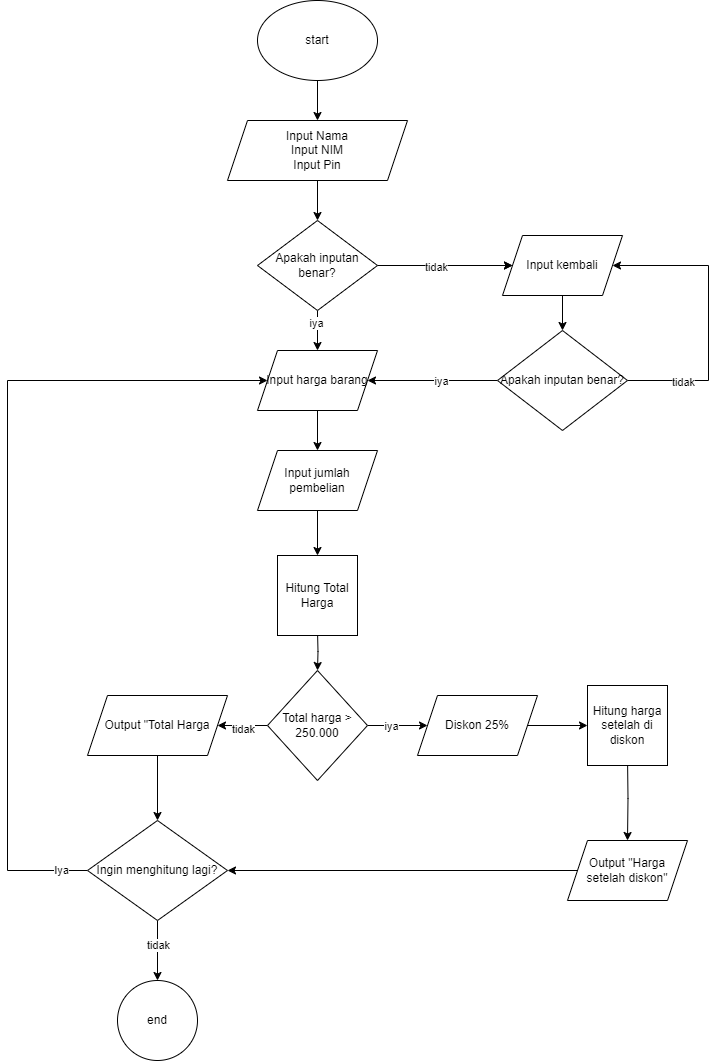

The diagram above was exported from draw.io. Its source (the exported page's mxGraphModel, read from the mxfile embedded in the PNG):
<mxGraphModel dx="1050" dy="522" grid="1" gridSize="10" guides="1" tooltips="1" connect="1" arrows="1" fold="1" page="1" pageScale="1" pageWidth="827" pageHeight="1169" math="0" shadow="0">
  <root>
    <mxCell id="0" />
    <mxCell id="1" parent="0" />
    <mxCell id="p_DSAOay5kacbnOaTlj5-4" value="" style="edgeStyle=orthogonalEdgeStyle;rounded=0;orthogonalLoop=1;jettySize=auto;html=1;" parent="1" source="F3ARecyeDkcHaKXiOTKO-1" target="F3ARecyeDkcHaKXiOTKO-3" edge="1">
      <mxGeometry relative="1" as="geometry" />
    </mxCell>
    <mxCell id="F3ARecyeDkcHaKXiOTKO-1" value="start" style="ellipse;whiteSpace=wrap;html=1;" parent="1" vertex="1">
      <mxGeometry x="280" y="30" width="120" height="80" as="geometry" />
    </mxCell>
    <mxCell id="p_DSAOay5kacbnOaTlj5-7" value="" style="edgeStyle=orthogonalEdgeStyle;rounded=0;orthogonalLoop=1;jettySize=auto;html=1;" parent="1" source="F3ARecyeDkcHaKXiOTKO-3" target="p_DSAOay5kacbnOaTlj5-6" edge="1">
      <mxGeometry relative="1" as="geometry" />
    </mxCell>
    <mxCell id="F3ARecyeDkcHaKXiOTKO-3" value="Input Nama&lt;div&gt;Input NIM&lt;/div&gt;&lt;div&gt;Input Pin&lt;/div&gt;" style="shape=parallelogram;perimeter=parallelogramPerimeter;whiteSpace=wrap;html=1;fixedSize=1;" parent="1" vertex="1">
      <mxGeometry x="250" y="150" width="180" height="60" as="geometry" />
    </mxCell>
    <mxCell id="p_DSAOay5kacbnOaTlj5-23" value="" style="edgeStyle=orthogonalEdgeStyle;rounded=0;orthogonalLoop=1;jettySize=auto;html=1;" parent="1" source="p_DSAOay5kacbnOaTlj5-6" target="p_DSAOay5kacbnOaTlj5-22" edge="1">
      <mxGeometry relative="1" as="geometry" />
    </mxCell>
    <mxCell id="p_DSAOay5kacbnOaTlj5-29" value="" style="edgeStyle=orthogonalEdgeStyle;rounded=0;orthogonalLoop=1;jettySize=auto;html=1;" parent="1" source="p_DSAOay5kacbnOaTlj5-6" target="p_DSAOay5kacbnOaTlj5-22" edge="1">
      <mxGeometry relative="1" as="geometry" />
    </mxCell>
    <mxCell id="p_DSAOay5kacbnOaTlj5-30" value="tidak" style="edgeLabel;html=1;align=center;verticalAlign=middle;resizable=0;points=[];" parent="p_DSAOay5kacbnOaTlj5-29" connectable="0" vertex="1">
      <mxGeometry x="-0.144" y="-1" relative="1" as="geometry">
        <mxPoint as="offset" />
      </mxGeometry>
    </mxCell>
    <mxCell id="p_DSAOay5kacbnOaTlj5-35" value="" style="edgeStyle=orthogonalEdgeStyle;rounded=0;orthogonalLoop=1;jettySize=auto;html=1;" parent="1" source="p_DSAOay5kacbnOaTlj5-6" target="p_DSAOay5kacbnOaTlj5-26" edge="1">
      <mxGeometry relative="1" as="geometry" />
    </mxCell>
    <mxCell id="p_DSAOay5kacbnOaTlj5-36" value="iya" style="edgeLabel;html=1;align=center;verticalAlign=middle;resizable=0;points=[];" parent="p_DSAOay5kacbnOaTlj5-35" connectable="0" vertex="1">
      <mxGeometry x="-0.39" y="-2" relative="1" as="geometry">
        <mxPoint as="offset" />
      </mxGeometry>
    </mxCell>
    <mxCell id="p_DSAOay5kacbnOaTlj5-6" value="Apakah inputan benar?" style="rhombus;whiteSpace=wrap;html=1;" parent="1" vertex="1">
      <mxGeometry x="280" y="250" width="120" height="90" as="geometry" />
    </mxCell>
    <mxCell id="p_DSAOay5kacbnOaTlj5-27" value="" style="edgeStyle=orthogonalEdgeStyle;rounded=0;orthogonalLoop=1;jettySize=auto;html=1;" parent="1" source="p_DSAOay5kacbnOaTlj5-19" target="p_DSAOay5kacbnOaTlj5-26" edge="1">
      <mxGeometry relative="1" as="geometry" />
    </mxCell>
    <mxCell id="p_DSAOay5kacbnOaTlj5-32" value="iya" style="edgeLabel;html=1;align=center;verticalAlign=middle;resizable=0;points=[];" parent="p_DSAOay5kacbnOaTlj5-27" connectable="0" vertex="1">
      <mxGeometry x="-0.12" relative="1" as="geometry">
        <mxPoint as="offset" />
      </mxGeometry>
    </mxCell>
    <mxCell id="p_DSAOay5kacbnOaTlj5-71" style="edgeStyle=orthogonalEdgeStyle;rounded=0;orthogonalLoop=1;jettySize=auto;html=1;entryX=1;entryY=0.5;entryDx=0;entryDy=0;" parent="1" source="p_DSAOay5kacbnOaTlj5-19" target="p_DSAOay5kacbnOaTlj5-22" edge="1">
      <mxGeometry relative="1" as="geometry">
        <mxPoint x="730" y="290" as="targetPoint" />
        <Array as="points">
          <mxPoint x="731" y="410" />
          <mxPoint x="731" y="295" />
        </Array>
      </mxGeometry>
    </mxCell>
    <mxCell id="p_DSAOay5kacbnOaTlj5-72" value="tidak" style="edgeLabel;html=1;align=center;verticalAlign=middle;resizable=0;points=[];" parent="p_DSAOay5kacbnOaTlj5-71" connectable="0" vertex="1">
      <mxGeometry x="-0.6205" y="-1" relative="1" as="geometry">
        <mxPoint as="offset" />
      </mxGeometry>
    </mxCell>
    <mxCell id="p_DSAOay5kacbnOaTlj5-19" value="Apakah inputan benar?" style="rhombus;whiteSpace=wrap;html=1;" parent="1" vertex="1">
      <mxGeometry x="520" y="360" width="130" height="100" as="geometry" />
    </mxCell>
    <mxCell id="p_DSAOay5kacbnOaTlj5-70" value="" style="edgeStyle=orthogonalEdgeStyle;rounded=0;orthogonalLoop=1;jettySize=auto;html=1;" parent="1" source="p_DSAOay5kacbnOaTlj5-22" target="p_DSAOay5kacbnOaTlj5-19" edge="1">
      <mxGeometry relative="1" as="geometry" />
    </mxCell>
    <mxCell id="p_DSAOay5kacbnOaTlj5-22" value="Input kembali" style="shape=parallelogram;perimeter=parallelogramPerimeter;whiteSpace=wrap;html=1;fixedSize=1;" parent="1" vertex="1">
      <mxGeometry x="525" y="265" width="120" height="60" as="geometry" />
    </mxCell>
    <mxCell id="p_DSAOay5kacbnOaTlj5-45" value="" style="edgeStyle=orthogonalEdgeStyle;rounded=0;orthogonalLoop=1;jettySize=auto;html=1;" parent="1" source="p_DSAOay5kacbnOaTlj5-26" target="p_DSAOay5kacbnOaTlj5-38" edge="1">
      <mxGeometry relative="1" as="geometry" />
    </mxCell>
    <mxCell id="p_DSAOay5kacbnOaTlj5-26" value="Input harga barang" style="shape=parallelogram;perimeter=parallelogramPerimeter;whiteSpace=wrap;html=1;fixedSize=1;" parent="1" vertex="1">
      <mxGeometry x="280" y="380" width="120" height="60" as="geometry" />
    </mxCell>
    <mxCell id="JngeGyI2JCP2EGz9z4nu-6" style="edgeStyle=orthogonalEdgeStyle;rounded=0;orthogonalLoop=1;jettySize=auto;html=1;exitX=0.5;exitY=1;exitDx=0;exitDy=0;entryX=0.5;entryY=0;entryDx=0;entryDy=0;" edge="1" parent="1" source="p_DSAOay5kacbnOaTlj5-38" target="p_DSAOay5kacbnOaTlj5-83">
      <mxGeometry relative="1" as="geometry" />
    </mxCell>
    <mxCell id="p_DSAOay5kacbnOaTlj5-38" value="Input jumlah pembelian" style="shape=parallelogram;perimeter=parallelogramPerimeter;whiteSpace=wrap;html=1;fixedSize=1;" parent="1" vertex="1">
      <mxGeometry x="280" y="480" width="120" height="60" as="geometry" />
    </mxCell>
    <mxCell id="p_DSAOay5kacbnOaTlj5-47" value="" style="edgeStyle=orthogonalEdgeStyle;rounded=0;orthogonalLoop=1;jettySize=auto;html=1;" parent="1" target="p_DSAOay5kacbnOaTlj5-44" edge="1">
      <mxGeometry relative="1" as="geometry">
        <mxPoint x="340" y="660" as="sourcePoint" />
      </mxGeometry>
    </mxCell>
    <mxCell id="p_DSAOay5kacbnOaTlj5-49" value="" style="edgeStyle=orthogonalEdgeStyle;rounded=0;orthogonalLoop=1;jettySize=auto;html=1;" parent="1" source="p_DSAOay5kacbnOaTlj5-44" target="p_DSAOay5kacbnOaTlj5-48" edge="1">
      <mxGeometry relative="1" as="geometry" />
    </mxCell>
    <mxCell id="p_DSAOay5kacbnOaTlj5-67" value="iya" style="edgeLabel;html=1;align=center;verticalAlign=middle;resizable=0;points=[];" parent="p_DSAOay5kacbnOaTlj5-49" connectable="0" vertex="1">
      <mxGeometry x="-0.2267" relative="1" as="geometry">
        <mxPoint as="offset" />
      </mxGeometry>
    </mxCell>
    <mxCell id="JngeGyI2JCP2EGz9z4nu-1" value="" style="edgeStyle=orthogonalEdgeStyle;rounded=0;orthogonalLoop=1;jettySize=auto;html=1;" edge="1" parent="1" source="p_DSAOay5kacbnOaTlj5-44" target="p_DSAOay5kacbnOaTlj5-53">
      <mxGeometry relative="1" as="geometry" />
    </mxCell>
    <mxCell id="JngeGyI2JCP2EGz9z4nu-5" value="tidak" style="edgeLabel;html=1;align=center;verticalAlign=middle;resizable=0;points=[];" vertex="1" connectable="0" parent="JngeGyI2JCP2EGz9z4nu-1">
      <mxGeometry y="3" relative="1" as="geometry">
        <mxPoint as="offset" />
      </mxGeometry>
    </mxCell>
    <mxCell id="p_DSAOay5kacbnOaTlj5-44" value="Total harga &amp;gt; 250.000" style="rhombus;whiteSpace=wrap;html=1;" parent="1" vertex="1">
      <mxGeometry x="290" y="700" width="100" height="110" as="geometry" />
    </mxCell>
    <mxCell id="p_DSAOay5kacbnOaTlj5-56" value="" style="edgeStyle=orthogonalEdgeStyle;rounded=0;orthogonalLoop=1;jettySize=auto;html=1;entryX=0;entryY=0.5;entryDx=0;entryDy=0;" parent="1" source="p_DSAOay5kacbnOaTlj5-48" target="p_DSAOay5kacbnOaTlj5-82" edge="1">
      <mxGeometry relative="1" as="geometry">
        <mxPoint x="590" y="754.9999999999998" as="targetPoint" />
      </mxGeometry>
    </mxCell>
    <mxCell id="p_DSAOay5kacbnOaTlj5-48" value="Diskon 25%" style="shape=parallelogram;perimeter=parallelogramPerimeter;whiteSpace=wrap;html=1;fixedSize=1;" parent="1" vertex="1">
      <mxGeometry x="440" y="725" width="120" height="60" as="geometry" />
    </mxCell>
    <mxCell id="p_DSAOay5kacbnOaTlj5-52" value="" style="edgeStyle=orthogonalEdgeStyle;rounded=0;orthogonalLoop=1;jettySize=auto;html=1;" parent="1" target="p_DSAOay5kacbnOaTlj5-51" edge="1">
      <mxGeometry relative="1" as="geometry">
        <mxPoint x="650" y="785" as="sourcePoint" />
      </mxGeometry>
    </mxCell>
    <mxCell id="JngeGyI2JCP2EGz9z4nu-3" style="edgeStyle=orthogonalEdgeStyle;rounded=0;orthogonalLoop=1;jettySize=auto;html=1;exitX=0;exitY=0.5;exitDx=0;exitDy=0;" edge="1" parent="1" source="p_DSAOay5kacbnOaTlj5-51" target="p_DSAOay5kacbnOaTlj5-60">
      <mxGeometry relative="1" as="geometry" />
    </mxCell>
    <mxCell id="p_DSAOay5kacbnOaTlj5-51" value="Output &quot;Harga setelah diskon&quot;" style="shape=parallelogram;perimeter=parallelogramPerimeter;whiteSpace=wrap;html=1;fixedSize=1;" parent="1" vertex="1">
      <mxGeometry x="590" y="870" width="120" height="60" as="geometry" />
    </mxCell>
    <mxCell id="JngeGyI2JCP2EGz9z4nu-2" value="" style="edgeStyle=orthogonalEdgeStyle;rounded=0;orthogonalLoop=1;jettySize=auto;html=1;" edge="1" parent="1" source="p_DSAOay5kacbnOaTlj5-53" target="p_DSAOay5kacbnOaTlj5-60">
      <mxGeometry relative="1" as="geometry" />
    </mxCell>
    <mxCell id="p_DSAOay5kacbnOaTlj5-53" value="Output &quot;Total Harga" style="shape=parallelogram;perimeter=parallelogramPerimeter;whiteSpace=wrap;html=1;fixedSize=1;" parent="1" vertex="1">
      <mxGeometry x="110" y="725" width="140" height="60" as="geometry" />
    </mxCell>
    <mxCell id="p_DSAOay5kacbnOaTlj5-63" value="" style="edgeStyle=orthogonalEdgeStyle;rounded=0;orthogonalLoop=1;jettySize=auto;html=1;" parent="1" source="p_DSAOay5kacbnOaTlj5-60" target="p_DSAOay5kacbnOaTlj5-62" edge="1">
      <mxGeometry relative="1" as="geometry" />
    </mxCell>
    <mxCell id="p_DSAOay5kacbnOaTlj5-75" value="tidak" style="edgeLabel;html=1;align=center;verticalAlign=middle;resizable=0;points=[];" parent="p_DSAOay5kacbnOaTlj5-63" connectable="0" vertex="1">
      <mxGeometry x="-0.2" relative="1" as="geometry">
        <mxPoint as="offset" />
      </mxGeometry>
    </mxCell>
    <mxCell id="p_DSAOay5kacbnOaTlj5-69" style="edgeStyle=orthogonalEdgeStyle;rounded=0;orthogonalLoop=1;jettySize=auto;html=1;exitX=0;exitY=0.5;exitDx=0;exitDy=0;entryX=0;entryY=0.5;entryDx=0;entryDy=0;" parent="1" source="p_DSAOay5kacbnOaTlj5-60" target="p_DSAOay5kacbnOaTlj5-26" edge="1">
      <mxGeometry relative="1" as="geometry">
        <mxPoint x="60" y="410" as="targetPoint" />
        <Array as="points">
          <mxPoint x="30" y="900" />
          <mxPoint x="30" y="410" />
        </Array>
      </mxGeometry>
    </mxCell>
    <mxCell id="p_DSAOay5kacbnOaTlj5-74" value="Iya" style="edgeLabel;html=1;align=center;verticalAlign=middle;resizable=0;points=[];" parent="p_DSAOay5kacbnOaTlj5-69" connectable="0" vertex="1">
      <mxGeometry x="-0.9358" y="-1" relative="1" as="geometry">
        <mxPoint as="offset" />
      </mxGeometry>
    </mxCell>
    <mxCell id="p_DSAOay5kacbnOaTlj5-60" value="Ingin menghitung lagi?" style="rhombus;whiteSpace=wrap;html=1;" parent="1" vertex="1">
      <mxGeometry x="110" y="850" width="140" height="100" as="geometry" />
    </mxCell>
    <mxCell id="p_DSAOay5kacbnOaTlj5-62" value="end" style="ellipse;whiteSpace=wrap;html=1;" parent="1" vertex="1">
      <mxGeometry x="140" y="1010" width="80" height="80" as="geometry" />
    </mxCell>
    <mxCell id="p_DSAOay5kacbnOaTlj5-82" value="Hitung harga setelah di diskon" style="whiteSpace=wrap;html=1;aspect=fixed;" parent="1" vertex="1">
      <mxGeometry x="610" y="715" width="80" height="80" as="geometry" />
    </mxCell>
    <mxCell id="p_DSAOay5kacbnOaTlj5-83" value="Hitung Total Harga" style="whiteSpace=wrap;html=1;aspect=fixed;" parent="1" vertex="1">
      <mxGeometry x="300" y="585" width="80" height="80" as="geometry" />
    </mxCell>
  </root>
</mxGraphModel>